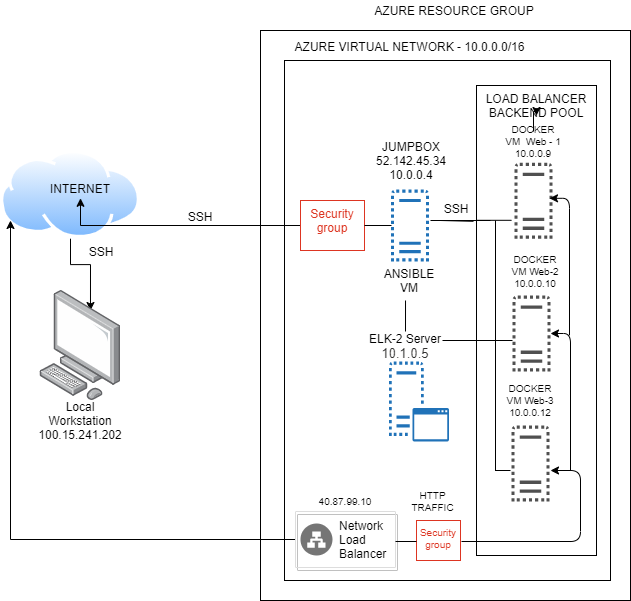

The diagram above was exported from draw.io. Its source (the exported page's mxGraphModel, read from the mxfile embedded in the PNG):
<mxGraphModel dx="1422" dy="737" grid="1" gridSize="10" guides="1" tooltips="1" connect="1" arrows="1" fold="1" page="1" pageScale="1" pageWidth="827" pageHeight="1169" math="0" shadow="0">
  <root>
    <mxCell id="0" />
    <mxCell id="1" parent="0" />
    <mxCell id="-Vv5gL0pRYWTw9sOKepz-27" value="" style="edgeStyle=orthogonalEdgeStyle;rounded=0;orthogonalLoop=1;jettySize=auto;html=1;entryX=0.623;entryY=0.182;entryDx=0;entryDy=0;entryPerimeter=0;" parent="1" source="-Vv5gL0pRYWTw9sOKepz-1" target="-Vv5gL0pRYWTw9sOKepz-3" edge="1">
      <mxGeometry relative="1" as="geometry" />
    </mxCell>
    <mxCell id="-Vv5gL0pRYWTw9sOKepz-1" value="" style="aspect=fixed;perimeter=ellipsePerimeter;html=1;align=center;shadow=0;dashed=0;spacingTop=3;image;image=img/lib/active_directory/internet_cloud.svg;" parent="1" vertex="1">
      <mxGeometry x="70" y="210" width="140" height="88.2" as="geometry" />
    </mxCell>
    <mxCell id="-Vv5gL0pRYWTw9sOKepz-2" value="INTERNET" style="text;html=1;strokeColor=none;fillColor=none;align=center;verticalAlign=middle;whiteSpace=wrap;rounded=0;" parent="1" vertex="1">
      <mxGeometry x="130" y="237.80000000000004" width="40" height="20" as="geometry" />
    </mxCell>
    <mxCell id="-Vv5gL0pRYWTw9sOKepz-3" value="" style="points=[];aspect=fixed;html=1;align=center;shadow=0;dashed=0;image;image=img/lib/allied_telesis/computer_and_terminals/Personal_Computer.svg;" parent="1" vertex="1">
      <mxGeometry x="109.41" y="350" width="81.17" height="110" as="geometry" />
    </mxCell>
    <mxCell id="-Vv5gL0pRYWTw9sOKepz-6" value="" style="rounded=0;whiteSpace=wrap;html=1;fillColor=none;" parent="1" vertex="1">
      <mxGeometry x="330" y="90" width="370" height="570" as="geometry" />
    </mxCell>
    <mxCell id="-Vv5gL0pRYWTw9sOKepz-7" value="" style="rounded=0;whiteSpace=wrap;html=1;fillColor=none;" parent="1" vertex="1">
      <mxGeometry x="354" y="120" width="326" height="520" as="geometry" />
    </mxCell>
    <mxCell id="-Vv5gL0pRYWTw9sOKepz-8" value="AZURE RESOURCE GROUP" style="text;html=1;strokeColor=none;fillColor=none;align=center;verticalAlign=middle;whiteSpace=wrap;rounded=0;" parent="1" vertex="1">
      <mxGeometry x="434" y="60" width="180" height="20" as="geometry" />
    </mxCell>
    <mxCell id="-Vv5gL0pRYWTw9sOKepz-9" value="AZURE VIRTUAL NETWORK - 10.0.0.0/16" style="text;html=1;strokeColor=none;fillColor=none;align=center;verticalAlign=middle;whiteSpace=wrap;rounded=0;" parent="1" vertex="1">
      <mxGeometry x="344" y="100" width="271" height="11" as="geometry" />
    </mxCell>
    <mxCell id="-Vv5gL0pRYWTw9sOKepz-10" value="" style="rounded=0;whiteSpace=wrap;html=1;fillColor=none;" parent="1" vertex="1">
      <mxGeometry x="546" y="145" width="120" height="470" as="geometry" />
    </mxCell>
    <mxCell id="-Vv5gL0pRYWTw9sOKepz-11" value="LOAD BALANCER BACKEND POOL" style="text;html=1;strokeColor=none;fillColor=none;align=center;verticalAlign=middle;whiteSpace=wrap;rounded=0;" parent="1" vertex="1">
      <mxGeometry x="541" y="155" width="130" height="20" as="geometry" />
    </mxCell>
    <mxCell id="-Vv5gL0pRYWTw9sOKepz-12" value="" style="pointerEvents=1;shadow=0;dashed=0;html=1;strokeColor=none;fillColor=#505050;labelPosition=center;verticalLabelPosition=bottom;verticalAlign=top;outlineConnect=0;align=center;shape=mxgraph.office.servers.virtual_server;" parent="1" vertex="1">
      <mxGeometry x="584" y="222.2" width="38" height="76" as="geometry" />
    </mxCell>
    <mxCell id="-Vv5gL0pRYWTw9sOKepz-13" value="" style="pointerEvents=1;shadow=0;dashed=0;html=1;strokeColor=none;fillColor=#505050;labelPosition=center;verticalLabelPosition=bottom;verticalAlign=top;outlineConnect=0;align=center;shape=mxgraph.office.servers.virtual_server;" parent="1" vertex="1">
      <mxGeometry x="582" y="355" width="38" height="76" as="geometry" />
    </mxCell>
    <mxCell id="-Vv5gL0pRYWTw9sOKepz-14" value="" style="pointerEvents=1;shadow=0;dashed=0;html=1;strokeColor=none;fillColor=#505050;labelPosition=center;verticalLabelPosition=bottom;verticalAlign=top;outlineConnect=0;align=center;shape=mxgraph.office.servers.virtual_server;" parent="1" vertex="1">
      <mxGeometry x="581" y="485" width="38" height="76" as="geometry" />
    </mxCell>
    <mxCell id="-Vv5gL0pRYWTw9sOKepz-17" style="edgeStyle=orthogonalEdgeStyle;rounded=0;orthogonalLoop=1;jettySize=auto;html=1;entryX=0.5;entryY=1;entryDx=0;entryDy=0;" parent="1" source="-Vv5gL0pRYWTw9sOKepz-15" target="-Vv5gL0pRYWTw9sOKepz-2" edge="1">
      <mxGeometry relative="1" as="geometry" />
    </mxCell>
    <mxCell id="-Vv5gL0pRYWTw9sOKepz-15" value="Security &#10;group" style="fillColor=none;strokeColor=#DD3522;verticalAlign=top;fontStyle=0;fontColor=#DD3522;" parent="1" vertex="1">
      <mxGeometry x="370" y="260" width="64" height="50" as="geometry" />
    </mxCell>
    <mxCell id="-Vv5gL0pRYWTw9sOKepz-18" value="SSH" style="text;html=1;strokeColor=none;fillColor=none;align=center;verticalAlign=middle;whiteSpace=wrap;rounded=0;" parent="1" vertex="1">
      <mxGeometry x="250" y="265.6" width="40" height="20" as="geometry" />
    </mxCell>
    <mxCell id="-Vv5gL0pRYWTw9sOKepz-19" value="" style="pointerEvents=1;shadow=0;dashed=0;html=1;strokeColor=none;labelPosition=center;verticalLabelPosition=bottom;verticalAlign=top;outlineConnect=0;align=center;shape=mxgraph.office.servers.virtual_server;fillColor=#2072B8;" parent="1" vertex="1">
      <mxGeometry x="460.5" y="249" width="38" height="72" as="geometry" />
    </mxCell>
    <mxCell id="-Vv5gL0pRYWTw9sOKepz-21" value="ANSIBLE VM" style="text;html=1;strokeColor=none;fillColor=none;align=center;verticalAlign=middle;whiteSpace=wrap;rounded=0;" parent="1" vertex="1">
      <mxGeometry x="458.5" y="330" width="40" height="20" as="geometry" />
    </mxCell>
    <mxCell id="-Vv5gL0pRYWTw9sOKepz-22" value="JUMPBOX&lt;br&gt;52.142.45.34&lt;br&gt;10.0.0.4" style="text;html=1;strokeColor=none;fillColor=none;align=center;verticalAlign=middle;whiteSpace=wrap;rounded=0;" parent="1" vertex="1">
      <mxGeometry x="460.5" y="210" width="40" height="20" as="geometry" />
    </mxCell>
    <mxCell id="-Vv5gL0pRYWTw9sOKepz-26" value="" style="endArrow=none;html=1;exitX=1;exitY=0.5;exitDx=0;exitDy=0;" parent="1" source="-Vv5gL0pRYWTw9sOKepz-15" edge="1">
      <mxGeometry width="50" height="50" relative="1" as="geometry">
        <mxPoint x="360" y="370" as="sourcePoint" />
        <mxPoint x="461" y="285" as="targetPoint" />
      </mxGeometry>
    </mxCell>
    <mxCell id="-Vv5gL0pRYWTw9sOKepz-28" value="SSH" style="text;html=1;strokeColor=none;fillColor=none;align=center;verticalAlign=middle;whiteSpace=wrap;rounded=0;" parent="1" vertex="1">
      <mxGeometry x="150.57999999999998" y="301" width="40" height="20" as="geometry" />
    </mxCell>
    <mxCell id="-Vv5gL0pRYWTw9sOKepz-29" value="Local Workstation&lt;br&gt;100.15.241.202" style="text;html=1;strokeColor=none;fillColor=none;align=center;verticalAlign=middle;whiteSpace=wrap;rounded=0;" parent="1" vertex="1">
      <mxGeometry x="130" y="470" width="40" height="20" as="geometry" />
    </mxCell>
    <mxCell id="-Vv5gL0pRYWTw9sOKepz-32" style="edgeStyle=orthogonalEdgeStyle;rounded=0;orthogonalLoop=1;jettySize=auto;html=1;" parent="1" source="-Vv5gL0pRYWTw9sOKepz-30" edge="1">
      <mxGeometry relative="1" as="geometry">
        <mxPoint x="80" y="280" as="targetPoint" />
      </mxGeometry>
    </mxCell>
    <mxCell id="-Vv5gL0pRYWTw9sOKepz-30" value="" style="strokeColor=#dddddd;shadow=1;strokeWidth=1;rounded=1;absoluteArcSize=1;arcSize=2;fillColor=none;" parent="1" vertex="1">
      <mxGeometry x="365" y="571" width="100" height="56" as="geometry" />
    </mxCell>
    <mxCell id="-Vv5gL0pRYWTw9sOKepz-31" value="Network&#10;Load&#10;Balancer" style="dashed=0;connectable=0;html=1;fillColor=#757575;strokeColor=none;shape=mxgraph.gcp2.network_load_balancer;part=1;labelPosition=right;verticalLabelPosition=middle;align=left;verticalAlign=middle;spacingLeft=5;fontSize=12;" parent="-Vv5gL0pRYWTw9sOKepz-30" vertex="1">
      <mxGeometry y="0.5" width="32" height="32" relative="1" as="geometry">
        <mxPoint x="5" y="-16" as="offset" />
      </mxGeometry>
    </mxCell>
    <mxCell id="-Vv5gL0pRYWTw9sOKepz-72" value="40.87.99.10" style="text;html=1;strokeColor=none;fillColor=none;align=center;verticalAlign=middle;whiteSpace=wrap;rounded=0;fontSize=10;" parent="-Vv5gL0pRYWTw9sOKepz-30" vertex="1">
      <mxGeometry x="30" y="-20" width="40" height="20" as="geometry" />
    </mxCell>
    <mxCell id="-Vv5gL0pRYWTw9sOKepz-34" value="Security &#10;group" style="fillColor=none;strokeColor=#DD3522;verticalAlign=top;fontStyle=0;fontColor=#DD3522;fontSize=10;" parent="1" vertex="1">
      <mxGeometry x="486" y="580" width="44" height="40" as="geometry" />
    </mxCell>
    <mxCell id="-Vv5gL0pRYWTw9sOKepz-36" value="" style="endArrow=none;html=1;fontSize=10;entryX=0;entryY=0.75;entryDx=0;entryDy=0;" parent="1" edge="1">
      <mxGeometry width="50" height="50" relative="1" as="geometry">
        <mxPoint x="465" y="601" as="sourcePoint" />
        <mxPoint x="486" y="601" as="targetPoint" />
      </mxGeometry>
    </mxCell>
    <mxCell id="-Vv5gL0pRYWTw9sOKepz-40" value="HTTP TRAFFIC" style="text;html=1;strokeColor=none;fillColor=none;align=center;verticalAlign=middle;whiteSpace=wrap;rounded=0;fontSize=10;" parent="1" vertex="1">
      <mxGeometry x="480" y="551" width="45" height="20" as="geometry" />
    </mxCell>
    <mxCell id="-Vv5gL0pRYWTw9sOKepz-52" value="" style="endArrow=classic;html=1;fontSize=10;" parent="1" edge="1">
      <mxGeometry width="50" height="50" relative="1" as="geometry">
        <mxPoint x="531" y="601" as="sourcePoint" />
        <mxPoint x="620" y="530" as="targetPoint" />
        <Array as="points">
          <mxPoint x="650" y="601" />
          <mxPoint x="650" y="530" />
        </Array>
      </mxGeometry>
    </mxCell>
    <mxCell id="-Vv5gL0pRYWTw9sOKepz-53" value="" style="endArrow=classic;html=1;fontSize=10;" parent="1" target="-Vv5gL0pRYWTw9sOKepz-13" edge="1">
      <mxGeometry width="50" height="50" relative="1" as="geometry">
        <mxPoint x="640" y="530" as="sourcePoint" />
        <mxPoint x="690" y="480" as="targetPoint" />
        <Array as="points">
          <mxPoint x="640" y="393" />
        </Array>
      </mxGeometry>
    </mxCell>
    <mxCell id="-Vv5gL0pRYWTw9sOKepz-54" value="" style="endArrow=classic;html=1;fontSize=10;" parent="1" edge="1">
      <mxGeometry width="50" height="50" relative="1" as="geometry">
        <mxPoint x="639" y="394.8" as="sourcePoint" />
        <mxPoint x="619" y="257.8" as="targetPoint" />
        <Array as="points">
          <mxPoint x="639" y="257.8" />
        </Array>
      </mxGeometry>
    </mxCell>
    <mxCell id="-Vv5gL0pRYWTw9sOKepz-56" value="" style="endArrow=none;html=1;fontSize=10;entryX=-0.025;entryY=0.289;entryDx=0;entryDy=0;entryPerimeter=0;" parent="1" target="-Vv5gL0pRYWTw9sOKepz-10" edge="1">
      <mxGeometry width="50" height="50" relative="1" as="geometry">
        <mxPoint x="510" y="280" as="sourcePoint" />
        <mxPoint x="410" y="300" as="targetPoint" />
      </mxGeometry>
    </mxCell>
    <mxCell id="-Vv5gL0pRYWTw9sOKepz-58" value="" style="endArrow=none;html=1;fontSize=10;strokeWidth=1;" parent="1" edge="1">
      <mxGeometry width="50" height="50" relative="1" as="geometry">
        <mxPoint x="500" y="280" as="sourcePoint" />
        <mxPoint x="560" y="280" as="targetPoint" />
      </mxGeometry>
    </mxCell>
    <mxCell id="-Vv5gL0pRYWTw9sOKepz-59" value="SSH" style="text;html=1;strokeColor=none;fillColor=none;align=center;verticalAlign=middle;whiteSpace=wrap;rounded=0;" parent="1" vertex="1">
      <mxGeometry x="506" y="257.8" width="40" height="20" as="geometry" />
    </mxCell>
    <mxCell id="-Vv5gL0pRYWTw9sOKepz-61" value="" style="line;strokeWidth=1;direction=south;html=1;perimeter=backbonePerimeter;points=[];outlineConnect=0;fillColor=none;fontSize=10;" parent="1" vertex="1">
      <mxGeometry x="560" y="280" width="10" height="250" as="geometry" />
    </mxCell>
    <mxCell id="-Vv5gL0pRYWTw9sOKepz-62" value="" style="endArrow=none;html=1;strokeWidth=1;fontSize=10;exitX=1;exitY=1;exitDx=0;exitDy=0;" parent="1" edge="1">
      <mxGeometry width="50" height="50" relative="1" as="geometry">
        <mxPoint x="546" y="279.79999999999995" as="sourcePoint" />
        <mxPoint x="581" y="279.8" as="targetPoint" />
      </mxGeometry>
    </mxCell>
    <mxCell id="-Vv5gL0pRYWTw9sOKepz-63" value="" style="endArrow=none;html=1;strokeWidth=1;fontSize=10;" parent="1" source="-Vv5gL0pRYWTw9sOKepz-61" edge="1">
      <mxGeometry width="50" height="50" relative="1" as="geometry">
        <mxPoint x="532" y="450" as="sourcePoint" />
        <mxPoint x="582" y="400" as="targetPoint" />
      </mxGeometry>
    </mxCell>
    <mxCell id="-Vv5gL0pRYWTw9sOKepz-67" value="" style="endArrow=none;html=1;strokeWidth=1;fontSize=10;" parent="1" source="-Vv5gL0pRYWTw9sOKepz-61" edge="1">
      <mxGeometry width="50" height="50" relative="1" as="geometry">
        <mxPoint x="530" y="580" as="sourcePoint" />
        <mxPoint x="580" y="530" as="targetPoint" />
      </mxGeometry>
    </mxCell>
    <mxCell id="8EbDC8SfuKJGAIXlAdku-1" value="" style="edgeStyle=orthogonalEdgeStyle;rounded=0;orthogonalLoop=1;jettySize=auto;html=1;" edge="1" parent="1" source="-Vv5gL0pRYWTw9sOKepz-69" target="-Vv5gL0pRYWTw9sOKepz-11">
      <mxGeometry relative="1" as="geometry" />
    </mxCell>
    <mxCell id="-Vv5gL0pRYWTw9sOKepz-69" value="DOCKER VM&amp;nbsp; Web - 1&lt;br&gt;10.0.0.9" style="text;html=1;strokeColor=none;fillColor=none;align=center;verticalAlign=middle;whiteSpace=wrap;rounded=0;fontSize=10;" parent="1" vertex="1">
      <mxGeometry x="573" y="191" width="60" height="20" as="geometry" />
    </mxCell>
    <mxCell id="-Vv5gL0pRYWTw9sOKepz-70" value="DOCKER VM Web-2&lt;br&gt;10.0.0.10" style="text;html=1;strokeColor=none;fillColor=none;align=center;verticalAlign=middle;whiteSpace=wrap;rounded=0;fontSize=10;" parent="1" vertex="1">
      <mxGeometry x="580" y="321" width="50" height="20" as="geometry" />
    </mxCell>
    <mxCell id="-Vv5gL0pRYWTw9sOKepz-71" value="DOCKER VM Web-3&lt;br&gt;10.0.0.12" style="text;html=1;strokeColor=none;fillColor=none;align=center;verticalAlign=middle;whiteSpace=wrap;rounded=0;fontSize=10;" parent="1" vertex="1">
      <mxGeometry x="570" y="450" width="60" height="20" as="geometry" />
    </mxCell>
    <mxCell id="8EbDC8SfuKJGAIXlAdku-2" value="" style="pointerEvents=1;shadow=0;dashed=0;html=1;strokeColor=none;labelPosition=center;verticalLabelPosition=bottom;verticalAlign=top;outlineConnect=0;align=center;shape=mxgraph.office.servers.virtual_application_server;fillColor=#2072B8;" vertex="1" parent="1">
      <mxGeometry x="458.5" y="421" width="60" height="80" as="geometry" />
    </mxCell>
    <mxCell id="8EbDC8SfuKJGAIXlAdku-3" value="ELK-2 Server&lt;br&gt;&lt;span style=&quot;color: rgb(50 , 49 , 48) ; font-family: &amp;#34;az_ea_font&amp;#34; , &amp;#34;segoe ui&amp;#34; , &amp;#34;az_font&amp;#34; , , , &amp;#34;blinkmacsystemfont&amp;#34; , &amp;#34;roboto&amp;#34; , &amp;#34;oxygen&amp;#34; , &amp;#34;ubuntu&amp;#34; , &amp;#34;cantarell&amp;#34; , &amp;#34;open sans&amp;#34; , &amp;#34;helvetica neue&amp;#34; , sans-serif ; font-size: 13px ; background-color: rgb(255 , 255 , 255)&quot;&gt;10.1.0.5&lt;/span&gt;" style="text;html=1;strokeColor=none;fillColor=none;align=center;verticalAlign=middle;whiteSpace=wrap;rounded=0;" vertex="1" parent="1">
      <mxGeometry x="425" y="396" width="100" height="20" as="geometry" />
    </mxCell>
    <mxCell id="8EbDC8SfuKJGAIXlAdku-4" value="" style="endArrow=none;html=1;entryX=0.413;entryY=1.5;entryDx=0;entryDy=0;entryPerimeter=0;" edge="1" parent="1" target="-Vv5gL0pRYWTw9sOKepz-21">
      <mxGeometry width="50" height="50" relative="1" as="geometry">
        <mxPoint x="475" y="391" as="sourcePoint" />
        <mxPoint x="525" y="341" as="targetPoint" />
      </mxGeometry>
    </mxCell>
    <mxCell id="8EbDC8SfuKJGAIXlAdku-8" value="" style="endArrow=none;html=1;exitX=0.87;exitY=0.2;exitDx=0;exitDy=0;exitPerimeter=0;" edge="1" parent="1" source="8EbDC8SfuKJGAIXlAdku-3">
      <mxGeometry width="50" height="50" relative="1" as="geometry">
        <mxPoint x="518.5" y="450" as="sourcePoint" />
        <mxPoint x="568.5" y="400" as="targetPoint" />
      </mxGeometry>
    </mxCell>
  </root>
</mxGraphModel>